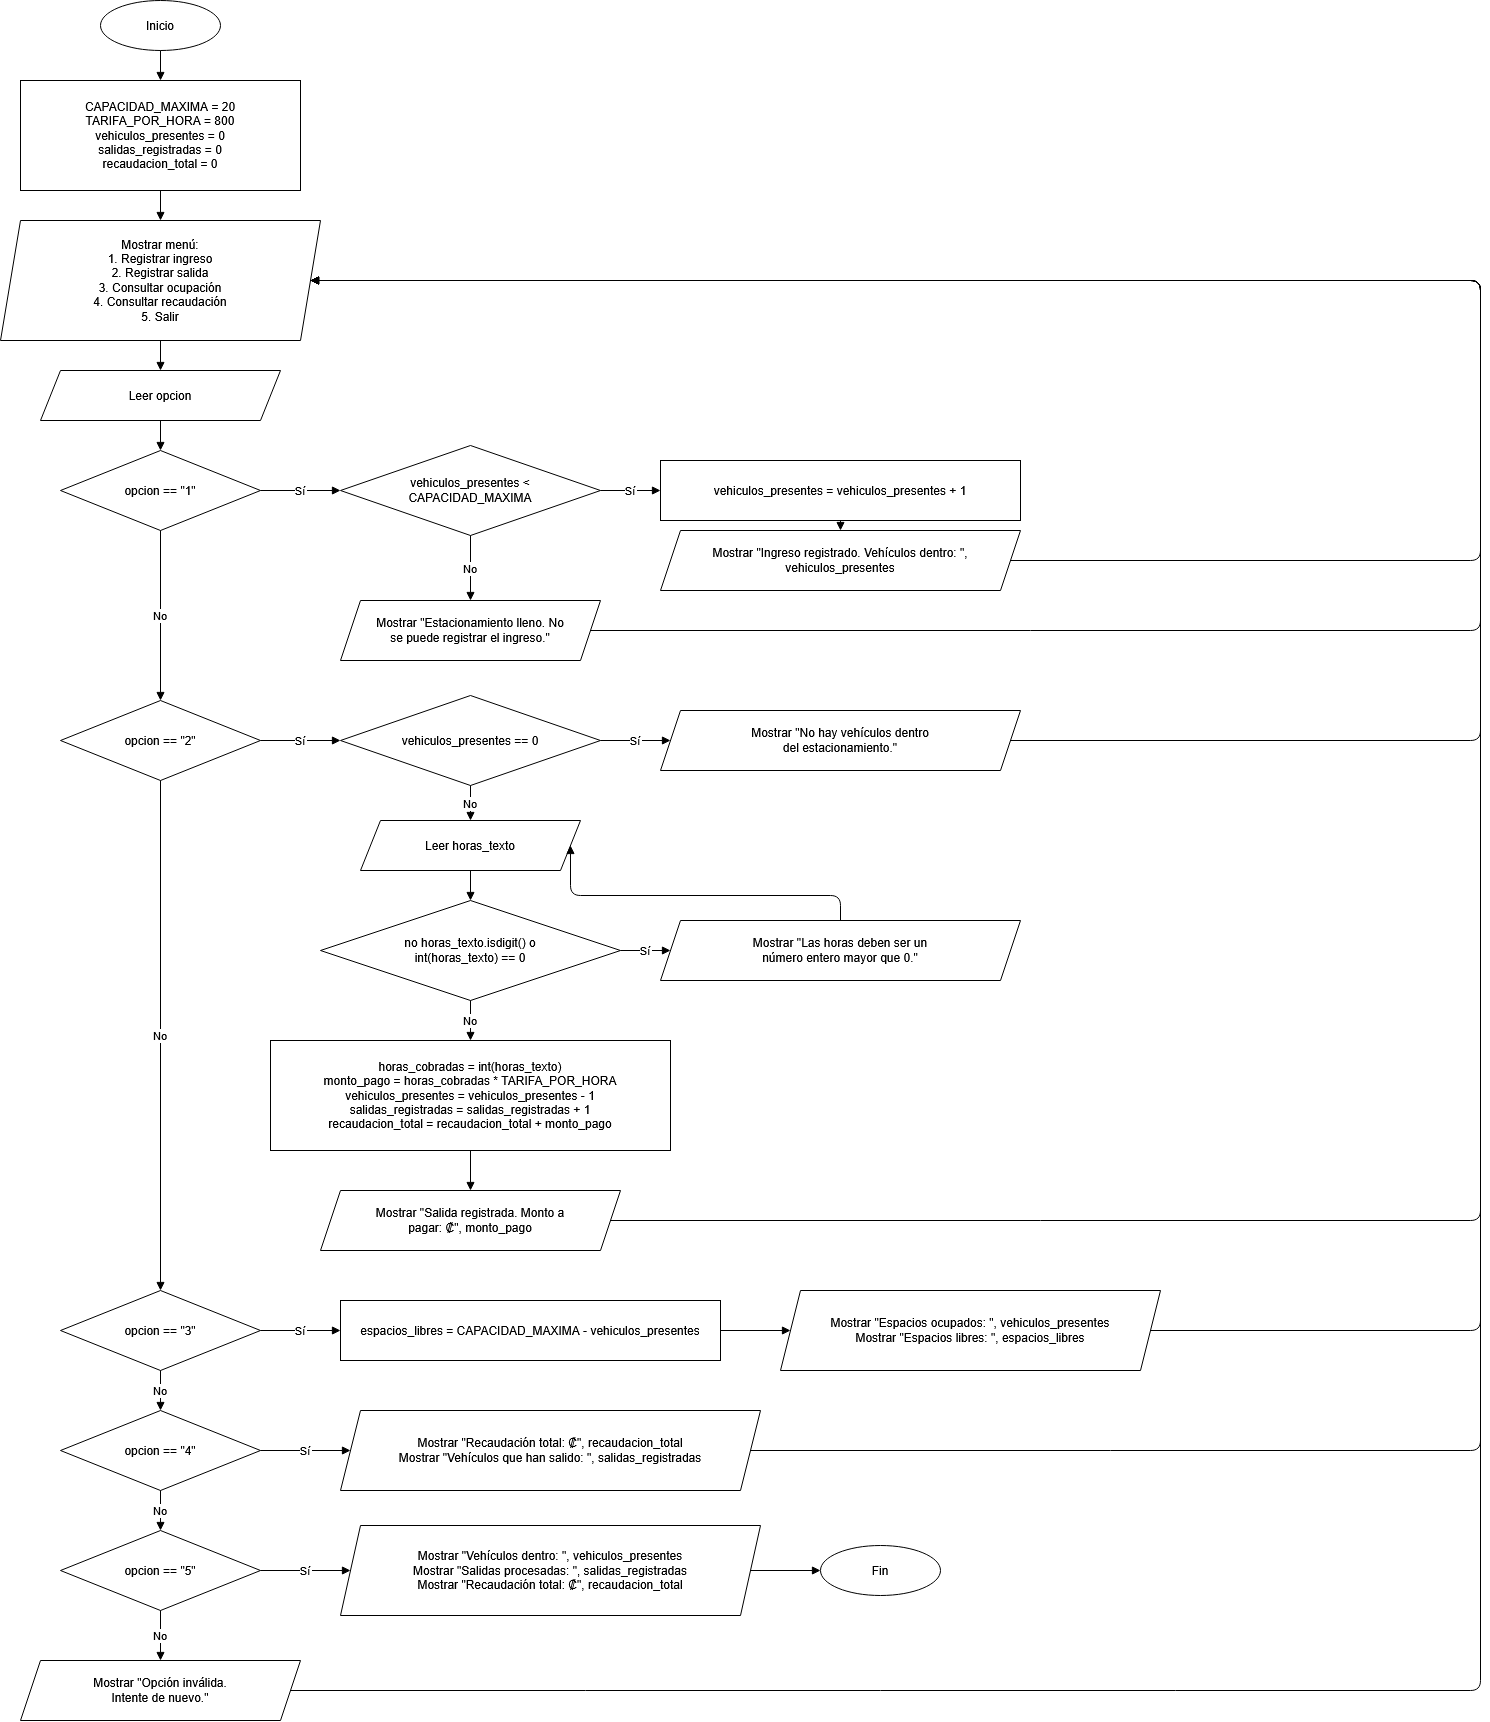

The diagram above was exported from draw.io. Its source (the exported page's mxGraphModel, read from the mxfile embedded in the PNG):
<mxGraphModel dx="1393" dy="926" grid="1" gridSize="10" guides="1" tooltips="1" connect="1" arrows="1" fold="1" page="1" pageScale="1" pageWidth="850" pageHeight="1100" math="0" shadow="0">
  <root>
    <mxCell id="0" />
    <mxCell id="1" parent="0" />
    <mxCell id="inicio" parent="1" style="ellipse;whiteSpace=wrap;html=0;" value="Inicio" vertex="1">
      <mxGeometry height="50" width="120" x="100" y="20" as="geometry" />
    </mxCell>
    <mxCell id="init" parent="1" style="rounded=0;whiteSpace=wrap;html=0;" value="CAPACIDAD_MAXIMA = 20&#10;TARIFA_POR_HORA = 800&#10;vehiculos_presentes = 0&#10;salidas_registradas = 0&#10;recaudacion_total = 0" vertex="1">
      <mxGeometry height="110" width="280" x="20" y="100" as="geometry" />
    </mxCell>
    <mxCell id="menu" parent="1" style="shape=parallelogram;perimeter=parallelogramPerimeter;fixedSize=1;whiteSpace=wrap;html=0;" value="Mostrar menú:&#10;1. Registrar ingreso&#10;2. Registrar salida&#10;3. Consultar ocupación&#10;4. Consultar recaudación&#10;5. Salir" vertex="1">
      <mxGeometry height="120" width="320" y="240" as="geometry" />
    </mxCell>
    <mxCell id="leer" parent="1" style="shape=parallelogram;perimeter=parallelogramPerimeter;fixedSize=1;whiteSpace=wrap;html=0;" value="Leer opcion" vertex="1">
      <mxGeometry height="50" width="240" x="40" y="390" as="geometry" />
    </mxCell>
    <mxCell id="o1" parent="1" style="rhombus;whiteSpace=wrap;html=0;" value="opcion == &quot;1&quot;" vertex="1">
      <mxGeometry height="80" width="200" x="60" y="470" as="geometry" />
    </mxCell>
    <mxCell id="b1d" parent="1" style="rhombus;whiteSpace=wrap;html=0;" value="vehiculos_presentes &lt;&#10;CAPACIDAD_MAXIMA" vertex="1">
      <mxGeometry height="90" width="260" x="340" y="465" as="geometry" />
    </mxCell>
    <mxCell id="b1s" parent="1" style="rounded=0;whiteSpace=wrap;html=0;" value="vehiculos_presentes = vehiculos_presentes + 1" vertex="1">
      <mxGeometry height="60" width="360" x="660" y="480" as="geometry" />
    </mxCell>
    <mxCell id="b1m" parent="1" style="shape=parallelogram;perimeter=parallelogramPerimeter;fixedSize=1;whiteSpace=wrap;html=0;" value="Mostrar &quot;Ingreso registrado. Vehículos dentro: &quot;,&#10;vehiculos_presentes" vertex="1">
      <mxGeometry height="60" width="360" x="660" y="550" as="geometry" />
    </mxCell>
    <mxCell id="b1n" parent="1" style="shape=parallelogram;perimeter=parallelogramPerimeter;fixedSize=1;whiteSpace=wrap;html=0;" value="Mostrar &quot;Estacionamiento lleno. No&#10;se puede registrar el ingreso.&quot;" vertex="1">
      <mxGeometry height="60" width="260" x="340" y="620" as="geometry" />
    </mxCell>
    <mxCell id="o2" parent="1" style="rhombus;whiteSpace=wrap;html=0;" value="opcion == &quot;2&quot;" vertex="1">
      <mxGeometry height="80" width="200" x="60" y="720" as="geometry" />
    </mxCell>
    <mxCell id="b2d" parent="1" style="rhombus;whiteSpace=wrap;html=0;" value="vehiculos_presentes == 0" vertex="1">
      <mxGeometry height="90" width="260" x="340" y="715" as="geometry" />
    </mxCell>
    <mxCell id="b2m" parent="1" style="shape=parallelogram;perimeter=parallelogramPerimeter;fixedSize=1;whiteSpace=wrap;html=0;" value="Mostrar &quot;No hay vehículos dentro&#10;del estacionamiento.&quot;" vertex="1">
      <mxGeometry height="60" width="360" x="660" y="730" as="geometry" />
    </mxCell>
    <mxCell id="b2l" parent="1" style="shape=parallelogram;perimeter=parallelogramPerimeter;fixedSize=1;whiteSpace=wrap;html=0;" value="Leer horas_texto" vertex="1">
      <mxGeometry height="50" width="220" x="360" y="840" as="geometry" />
    </mxCell>
    <mxCell id="b2v" parent="1" style="rhombus;whiteSpace=wrap;html=0;" value="no horas_texto.isdigit() o&#10;int(horas_texto) == 0" vertex="1">
      <mxGeometry height="100" width="300" x="320" y="920" as="geometry" />
    </mxCell>
    <mxCell id="b2vm" parent="1" style="shape=parallelogram;perimeter=parallelogramPerimeter;fixedSize=1;whiteSpace=wrap;html=0;" value="Mostrar &quot;Las horas deben ser un&#10;número entero mayor que 0.&quot;" vertex="1">
      <mxGeometry height="60" width="360" x="660" y="940" as="geometry" />
    </mxCell>
    <mxCell id="b2p" parent="1" style="rounded=0;whiteSpace=wrap;html=0;" value="horas_cobradas = int(horas_texto)&#10;monto_pago = horas_cobradas * TARIFA_POR_HORA&#10;vehiculos_presentes = vehiculos_presentes - 1&#10;salidas_registradas = salidas_registradas + 1&#10;recaudacion_total = recaudacion_total + monto_pago" vertex="1">
      <mxGeometry height="110" width="400" x="270" y="1060" as="geometry" />
    </mxCell>
    <mxCell id="b2o" parent="1" style="shape=parallelogram;perimeter=parallelogramPerimeter;fixedSize=1;whiteSpace=wrap;html=0;" value="Mostrar &quot;Salida registrada. Monto a&#10;pagar: ₡&quot;, monto_pago" vertex="1">
      <mxGeometry height="60" width="300" x="320" y="1210" as="geometry" />
    </mxCell>
    <mxCell id="o3" parent="1" style="rhombus;whiteSpace=wrap;html=0;" value="opcion == &quot;3&quot;" vertex="1">
      <mxGeometry height="80" width="200" x="60" y="1310" as="geometry" />
    </mxCell>
    <mxCell id="b3p" parent="1" style="rounded=0;whiteSpace=wrap;html=0;" value="espacios_libres = CAPACIDAD_MAXIMA - vehiculos_presentes" vertex="1">
      <mxGeometry height="60" width="380" x="340" y="1320" as="geometry" />
    </mxCell>
    <mxCell id="b3o" parent="1" style="shape=parallelogram;perimeter=parallelogramPerimeter;fixedSize=1;whiteSpace=wrap;html=0;" value="Mostrar &quot;Espacios ocupados: &quot;, vehiculos_presentes&#10;Mostrar &quot;Espacios libres: &quot;, espacios_libres" vertex="1">
      <mxGeometry height="80" width="380" x="780" y="1310" as="geometry" />
    </mxCell>
    <mxCell id="o4" parent="1" style="rhombus;whiteSpace=wrap;html=0;" value="opcion == &quot;4&quot;" vertex="1">
      <mxGeometry height="80" width="200" x="60" y="1430" as="geometry" />
    </mxCell>
    <mxCell id="b4o" parent="1" style="shape=parallelogram;perimeter=parallelogramPerimeter;fixedSize=1;whiteSpace=wrap;html=0;" value="Mostrar &quot;Recaudación total: ₡&quot;, recaudacion_total&#10;Mostrar &quot;Vehículos que han salido: &quot;, salidas_registradas" vertex="1">
      <mxGeometry height="80" width="420" x="340" y="1430" as="geometry" />
    </mxCell>
    <mxCell id="o5" parent="1" style="rhombus;whiteSpace=wrap;html=0;" value="opcion == &quot;5&quot;" vertex="1">
      <mxGeometry height="80" width="200" x="60" y="1550" as="geometry" />
    </mxCell>
    <mxCell id="b5o" parent="1" style="shape=parallelogram;perimeter=parallelogramPerimeter;fixedSize=1;whiteSpace=wrap;html=0;" value="Mostrar &quot;Vehículos dentro: &quot;, vehiculos_presentes&#10;Mostrar &quot;Salidas procesadas: &quot;, salidas_registradas&#10;Mostrar &quot;Recaudación total: ₡&quot;, recaudacion_total" vertex="1">
      <mxGeometry height="90" width="420" x="340" y="1545" as="geometry" />
    </mxCell>
    <mxCell id="fin" parent="1" style="ellipse;whiteSpace=wrap;html=0;" value="Fin" vertex="1">
      <mxGeometry height="50" width="120" x="820" y="1565" as="geometry" />
    </mxCell>
    <mxCell id="b6o" parent="1" style="shape=parallelogram;perimeter=parallelogramPerimeter;fixedSize=1;whiteSpace=wrap;html=0;" value="Mostrar &quot;Opción inválida.&#10;Intente de nuevo.&quot;" vertex="1">
      <mxGeometry height="60" width="280" x="20" y="1680" as="geometry" />
    </mxCell>
    <mxCell id="e1" edge="1" parent="1" source="inicio" style="edgeStyle=orthogonalEdgeStyle;html=0;endArrow=block;" target="init" value="">
      <mxGeometry relative="1" as="geometry" />
    </mxCell>
    <mxCell id="e2" edge="1" parent="1" source="init" style="edgeStyle=orthogonalEdgeStyle;html=0;endArrow=block;" target="menu" value="">
      <mxGeometry relative="1" as="geometry" />
    </mxCell>
    <mxCell id="e3" edge="1" parent="1" source="menu" style="edgeStyle=orthogonalEdgeStyle;html=0;endArrow=block;" target="leer" value="">
      <mxGeometry relative="1" as="geometry" />
    </mxCell>
    <mxCell id="e4" edge="1" parent="1" source="leer" style="edgeStyle=orthogonalEdgeStyle;html=0;endArrow=block;" target="o1" value="">
      <mxGeometry relative="1" as="geometry" />
    </mxCell>
    <mxCell id="e5" edge="1" parent="1" source="o1" style="edgeStyle=orthogonalEdgeStyle;html=0;endArrow=block;exitX=1;exitY=0.5;entryX=0;entryY=0.5;" target="b1d" value="Sí">
      <mxGeometry relative="1" as="geometry" />
    </mxCell>
    <mxCell id="e6" edge="1" parent="1" source="b1d" style="edgeStyle=orthogonalEdgeStyle;html=0;endArrow=block;exitX=1;exitY=0.5;entryX=0;entryY=0.5;" target="b1s" value="Sí">
      <mxGeometry relative="1" as="geometry" />
    </mxCell>
    <mxCell id="e7" edge="1" parent="1" source="b1s" style="edgeStyle=orthogonalEdgeStyle;html=0;endArrow=block;" target="b1m" value="">
      <mxGeometry relative="1" as="geometry" />
    </mxCell>
    <mxCell id="e8" edge="1" parent="1" source="b1d" style="edgeStyle=orthogonalEdgeStyle;html=0;endArrow=block;" target="b1n" value="No">
      <mxGeometry relative="1" as="geometry" />
    </mxCell>
    <mxCell id="r1" edge="1" parent="1" source="b1m" style="edgeStyle=orthogonalEdgeStyle;html=0;endArrow=block;exitX=1;exitY=0.5;entryX=1;entryY=0.5;" target="menu" value="">
      <mxGeometry relative="1" as="geometry">
        <Array as="points">
          <mxPoint x="1480" y="580" />
          <mxPoint x="1480" y="300" />
        </Array>
      </mxGeometry>
    </mxCell>
    <mxCell id="r2" edge="1" parent="1" source="b1n" style="edgeStyle=orthogonalEdgeStyle;html=0;endArrow=block;exitX=1;exitY=0.5;entryX=1;entryY=0.5;" target="menu" value="">
      <mxGeometry relative="1" as="geometry">
        <Array as="points">
          <mxPoint x="1480" y="650" />
          <mxPoint x="1480" y="300" />
        </Array>
      </mxGeometry>
    </mxCell>
    <mxCell id="e9" edge="1" parent="1" source="o1" style="edgeStyle=orthogonalEdgeStyle;html=0;endArrow=block;" target="o2" value="No">
      <mxGeometry relative="1" as="geometry" />
    </mxCell>
    <mxCell id="e10" edge="1" parent="1" source="o2" style="edgeStyle=orthogonalEdgeStyle;html=0;endArrow=block;exitX=1;exitY=0.5;entryX=0;entryY=0.5;" target="b2d" value="Sí">
      <mxGeometry relative="1" as="geometry" />
    </mxCell>
    <mxCell id="e11" edge="1" parent="1" source="b2d" style="edgeStyle=orthogonalEdgeStyle;html=0;endArrow=block;exitX=1;exitY=0.5;entryX=0;entryY=0.5;" target="b2m" value="Sí">
      <mxGeometry relative="1" as="geometry" />
    </mxCell>
    <mxCell id="r3" edge="1" parent="1" source="b2m" style="edgeStyle=orthogonalEdgeStyle;html=0;endArrow=block;exitX=1;exitY=0.5;entryX=1;entryY=0.5;" target="menu" value="">
      <mxGeometry relative="1" as="geometry">
        <Array as="points">
          <mxPoint x="1480" y="760" />
          <mxPoint x="1480" y="300" />
        </Array>
      </mxGeometry>
    </mxCell>
    <mxCell id="e12" edge="1" parent="1" source="b2d" style="edgeStyle=orthogonalEdgeStyle;html=0;endArrow=block;" target="b2l" value="No">
      <mxGeometry relative="1" as="geometry" />
    </mxCell>
    <mxCell id="e13" edge="1" parent="1" source="b2l" style="edgeStyle=orthogonalEdgeStyle;html=0;endArrow=block;" target="b2v" value="">
      <mxGeometry relative="1" as="geometry" />
    </mxCell>
    <mxCell id="e14" edge="1" parent="1" source="b2v" style="edgeStyle=orthogonalEdgeStyle;html=0;endArrow=block;exitX=1;exitY=0.5;entryX=0;entryY=0.5;" target="b2vm" value="Sí">
      <mxGeometry relative="1" as="geometry" />
    </mxCell>
    <mxCell id="e15" edge="1" parent="1" source="b2vm" style="edgeStyle=orthogonalEdgeStyle;html=0;endArrow=block;exitX=0.5;exitY=0;entryX=1;entryY=0.5;" target="b2l" value="">
      <mxGeometry relative="1" as="geometry" />
    </mxCell>
    <mxCell id="e16" edge="1" parent="1" source="b2v" style="edgeStyle=orthogonalEdgeStyle;html=0;endArrow=block;" target="b2p" value="No">
      <mxGeometry relative="1" as="geometry" />
    </mxCell>
    <mxCell id="e17" edge="1" parent="1" source="b2p" style="edgeStyle=orthogonalEdgeStyle;html=0;endArrow=block;" target="b2o" value="">
      <mxGeometry relative="1" as="geometry" />
    </mxCell>
    <mxCell id="r4" edge="1" parent="1" source="b2o" style="edgeStyle=orthogonalEdgeStyle;html=0;endArrow=block;exitX=1;exitY=0.5;entryX=1;entryY=0.5;" target="menu" value="">
      <mxGeometry relative="1" as="geometry">
        <Array as="points">
          <mxPoint x="1480" y="1240" />
          <mxPoint x="1480" y="300" />
        </Array>
      </mxGeometry>
    </mxCell>
    <mxCell id="e18" edge="1" parent="1" source="o2" style="edgeStyle=orthogonalEdgeStyle;html=0;endArrow=block;" target="o3" value="No">
      <mxGeometry relative="1" as="geometry" />
    </mxCell>
    <mxCell id="e19" edge="1" parent="1" source="o3" style="edgeStyle=orthogonalEdgeStyle;html=0;endArrow=block;exitX=1;exitY=0.5;entryX=0;entryY=0.5;" target="b3p" value="Sí">
      <mxGeometry relative="1" as="geometry" />
    </mxCell>
    <mxCell id="e20" edge="1" parent="1" source="b3p" style="edgeStyle=orthogonalEdgeStyle;html=0;endArrow=block;exitX=1;exitY=0.5;entryX=0;entryY=0.5;" target="b3o" value="">
      <mxGeometry relative="1" as="geometry" />
    </mxCell>
    <mxCell id="r5" edge="1" parent="1" source="b3o" style="edgeStyle=orthogonalEdgeStyle;html=0;endArrow=block;exitX=1;exitY=0.5;entryX=1;entryY=0.5;" target="menu" value="">
      <mxGeometry relative="1" as="geometry">
        <Array as="points">
          <mxPoint x="1480" y="1350" />
          <mxPoint x="1480" y="300" />
        </Array>
      </mxGeometry>
    </mxCell>
    <mxCell id="e21" edge="1" parent="1" source="o3" style="edgeStyle=orthogonalEdgeStyle;html=0;endArrow=block;" target="o4" value="No">
      <mxGeometry relative="1" as="geometry" />
    </mxCell>
    <mxCell id="e22" edge="1" parent="1" source="o4" style="edgeStyle=orthogonalEdgeStyle;html=0;endArrow=block;exitX=1;exitY=0.5;entryX=0;entryY=0.5;" target="b4o" value="Sí">
      <mxGeometry relative="1" as="geometry" />
    </mxCell>
    <mxCell id="r6" edge="1" parent="1" source="b4o" style="edgeStyle=orthogonalEdgeStyle;html=0;endArrow=block;exitX=1;exitY=0.5;entryX=1;entryY=0.5;" target="menu" value="">
      <mxGeometry relative="1" as="geometry">
        <Array as="points">
          <mxPoint x="1480" y="1470" />
          <mxPoint x="1480" y="300" />
        </Array>
      </mxGeometry>
    </mxCell>
    <mxCell id="e23" edge="1" parent="1" source="o4" style="edgeStyle=orthogonalEdgeStyle;html=0;endArrow=block;" target="o5" value="No">
      <mxGeometry relative="1" as="geometry" />
    </mxCell>
    <mxCell id="e24" edge="1" parent="1" source="o5" style="edgeStyle=orthogonalEdgeStyle;html=0;endArrow=block;exitX=1;exitY=0.5;entryX=0;entryY=0.5;" target="b5o" value="Sí">
      <mxGeometry relative="1" as="geometry" />
    </mxCell>
    <mxCell id="e25" edge="1" parent="1" source="b5o" style="edgeStyle=orthogonalEdgeStyle;html=0;endArrow=block;exitX=1;exitY=0.5;entryX=0;entryY=0.5;" target="fin" value="">
      <mxGeometry relative="1" as="geometry" />
    </mxCell>
    <mxCell id="e26" edge="1" parent="1" source="o5" style="edgeStyle=orthogonalEdgeStyle;html=0;endArrow=block;" target="b6o" value="No">
      <mxGeometry relative="1" as="geometry" />
    </mxCell>
    <mxCell id="r7" edge="1" parent="1" source="b6o" style="edgeStyle=orthogonalEdgeStyle;html=0;endArrow=block;exitX=1;exitY=0.5;entryX=1;entryY=0.5;" target="menu" value="">
      <mxGeometry relative="1" as="geometry">
        <Array as="points">
          <mxPoint x="1480" y="1710" />
          <mxPoint x="1480" y="300" />
        </Array>
      </mxGeometry>
    </mxCell>
  </root>
</mxGraphModel>